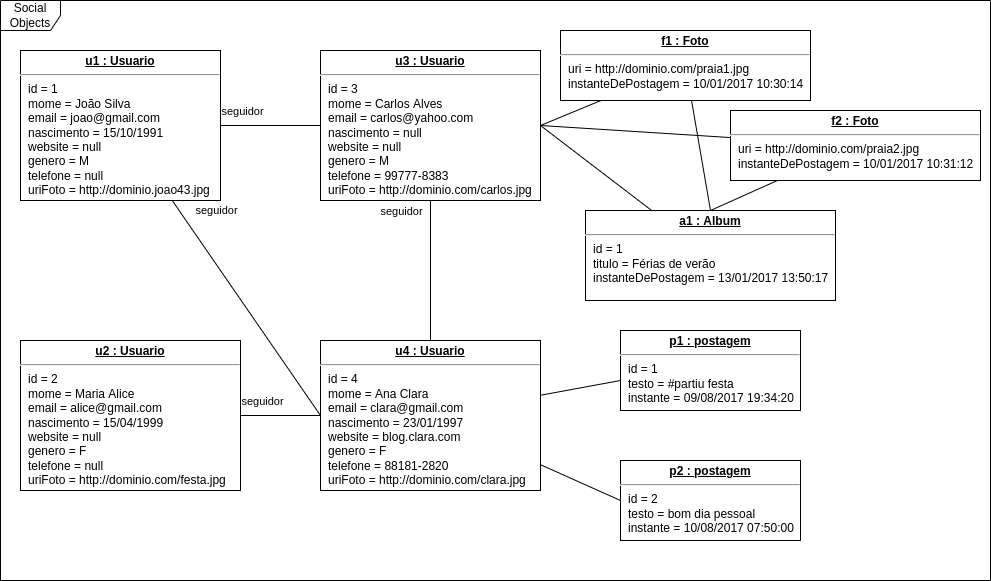

The diagram above was exported from draw.io. Its source (the exported page's mxGraphModel, read from the mxfile embedded in the PNG):
<mxGraphModel dx="1056" dy="747" grid="1" gridSize="10" guides="1" tooltips="1" connect="1" arrows="1" fold="1" page="1" pageScale="1" pageWidth="1000" pageHeight="600" math="0" shadow="0">
  <root>
    <mxCell id="0" />
    <mxCell id="1" parent="0" />
    <mxCell id="26" value="Social Objects" style="shape=umlFrame;whiteSpace=wrap;html=1;" vertex="1" parent="1">
      <mxGeometry x="10" y="10" width="990" height="580" as="geometry" />
    </mxCell>
    <mxCell id="6" style="edgeStyle=none;html=1;entryX=0;entryY=0.5;entryDx=0;entryDy=0;endArrow=none;endFill=0;" edge="1" parent="1" source="2" target="4">
      <mxGeometry relative="1" as="geometry" />
    </mxCell>
    <mxCell id="7" value="seguidor" style="edgeLabel;html=1;align=center;verticalAlign=middle;resizable=0;points=[];" vertex="1" connectable="0" parent="6">
      <mxGeometry x="-0.7778" relative="1" as="geometry">
        <mxPoint x="10" y="-15" as="offset" />
      </mxGeometry>
    </mxCell>
    <mxCell id="8" style="edgeStyle=none;html=1;entryX=0;entryY=0.5;entryDx=0;entryDy=0;endArrow=none;endFill=0;" edge="1" parent="1" source="2" target="5">
      <mxGeometry relative="1" as="geometry" />
    </mxCell>
    <mxCell id="9" value="seguidor" style="edgeLabel;html=1;align=center;verticalAlign=middle;resizable=0;points=[];" vertex="1" connectable="0" parent="8">
      <mxGeometry x="-0.8667" relative="1" as="geometry">
        <mxPoint x="34" y="-4" as="offset" />
      </mxGeometry>
    </mxCell>
    <mxCell id="2" value="&lt;p style=&quot;margin: 0px ; margin-top: 4px ; text-align: center ; text-decoration: underline&quot;&gt;&lt;b&gt;u1 : Usuario&lt;/b&gt;&lt;/p&gt;&lt;hr&gt;&lt;p style=&quot;margin: 0px ; margin-left: 8px&quot;&gt;id = 1&lt;br&gt;mome = João Silva&lt;br&gt;email = joao@gmail.com&lt;/p&gt;&lt;p style=&quot;margin: 0px ; margin-left: 8px&quot;&gt;nascimento = 15/10/1991&lt;/p&gt;&lt;p style=&quot;margin: 0px ; margin-left: 8px&quot;&gt;website = null&lt;/p&gt;&lt;p style=&quot;margin: 0px ; margin-left: 8px&quot;&gt;genero = M&lt;/p&gt;&lt;p style=&quot;margin: 0px ; margin-left: 8px&quot;&gt;telefone = null&lt;/p&gt;&lt;p style=&quot;margin: 0px ; margin-left: 8px&quot;&gt;uriFoto = http://dominio.joao43.jpg&lt;/p&gt;" style="verticalAlign=top;align=left;overflow=fill;fontSize=12;fontFamily=Helvetica;html=1;" vertex="1" parent="1">
      <mxGeometry x="30" y="60" width="200" height="150" as="geometry" />
    </mxCell>
    <mxCell id="10" style="edgeStyle=none;html=1;endArrow=none;endFill=0;" edge="1" parent="1" source="3" target="5">
      <mxGeometry relative="1" as="geometry" />
    </mxCell>
    <mxCell id="11" value="seguidor" style="edgeLabel;html=1;align=center;verticalAlign=middle;resizable=0;points=[];" vertex="1" connectable="0" parent="10">
      <mxGeometry x="-0.775" y="-3" relative="1" as="geometry">
        <mxPoint x="12" y="-18" as="offset" />
      </mxGeometry>
    </mxCell>
    <mxCell id="3" value="&lt;p style=&quot;margin: 0px ; margin-top: 4px ; text-align: center ; text-decoration: underline&quot;&gt;&lt;b&gt;u2 : Usuario&lt;/b&gt;&lt;/p&gt;&lt;hr&gt;&lt;p style=&quot;margin: 0px ; margin-left: 8px&quot;&gt;id = 2&lt;br&gt;mome = Maria Alice&lt;br&gt;email = alice@gmail.com&lt;/p&gt;&lt;p style=&quot;margin: 0px ; margin-left: 8px&quot;&gt;nascimento = 15/04/1999&lt;/p&gt;&lt;p style=&quot;margin: 0px ; margin-left: 8px&quot;&gt;website = null&lt;/p&gt;&lt;p style=&quot;margin: 0px ; margin-left: 8px&quot;&gt;genero = F&lt;/p&gt;&lt;p style=&quot;margin: 0px ; margin-left: 8px&quot;&gt;telefone = null&lt;/p&gt;&lt;p style=&quot;margin: 0px ; margin-left: 8px&quot;&gt;uriFoto = http://dominio.com/festa.jpg&lt;/p&gt;" style="verticalAlign=top;align=left;overflow=fill;fontSize=12;fontFamily=Helvetica;html=1;" vertex="1" parent="1">
      <mxGeometry x="30" y="350" width="220" height="150" as="geometry" />
    </mxCell>
    <mxCell id="4" value="&lt;p style=&quot;margin: 0px ; margin-top: 4px ; text-align: center ; text-decoration: underline&quot;&gt;&lt;b&gt;u3 : Usuario&lt;/b&gt;&lt;/p&gt;&lt;hr&gt;&lt;p style=&quot;margin: 0px ; margin-left: 8px&quot;&gt;id = 3&lt;br&gt;mome = Carlos Alves&lt;br&gt;email = carlos@yahoo.com&lt;/p&gt;&lt;p style=&quot;margin: 0px ; margin-left: 8px&quot;&gt;nascimento = null&lt;/p&gt;&lt;p style=&quot;margin: 0px ; margin-left: 8px&quot;&gt;website = null&lt;/p&gt;&lt;p style=&quot;margin: 0px ; margin-left: 8px&quot;&gt;genero = M&lt;/p&gt;&lt;p style=&quot;margin: 0px ; margin-left: 8px&quot;&gt;telefone = 99777-8383&lt;/p&gt;&lt;p style=&quot;margin: 0px ; margin-left: 8px&quot;&gt;uriFoto = http://dominio.com/carlos.jpg&lt;/p&gt;" style="verticalAlign=top;align=left;overflow=fill;fontSize=12;fontFamily=Helvetica;html=1;" vertex="1" parent="1">
      <mxGeometry x="330" y="60" width="220" height="150" as="geometry" />
    </mxCell>
    <mxCell id="12" style="edgeStyle=none;html=1;entryX=0.5;entryY=1;entryDx=0;entryDy=0;endArrow=none;endFill=0;" edge="1" parent="1" source="5" target="4">
      <mxGeometry relative="1" as="geometry" />
    </mxCell>
    <mxCell id="13" value="seguidor" style="edgeLabel;html=1;align=center;verticalAlign=middle;resizable=0;points=[];" vertex="1" connectable="0" parent="12">
      <mxGeometry x="-0.7429" relative="1" as="geometry">
        <mxPoint x="-30" y="-112" as="offset" />
      </mxGeometry>
    </mxCell>
    <mxCell id="16" style="edgeStyle=none;html=1;entryX=0;entryY=0.625;entryDx=0;entryDy=0;entryPerimeter=0;endArrow=none;endFill=0;" edge="1" parent="1" source="5" target="14">
      <mxGeometry relative="1" as="geometry" />
    </mxCell>
    <mxCell id="17" style="edgeStyle=none;html=1;entryX=0;entryY=0.5;entryDx=0;entryDy=0;endArrow=none;endFill=0;" edge="1" parent="1" source="5" target="15">
      <mxGeometry relative="1" as="geometry" />
    </mxCell>
    <mxCell id="5" value="&lt;p style=&quot;margin: 0px ; margin-top: 4px ; text-align: center ; text-decoration: underline&quot;&gt;&lt;b&gt;u4 : Usuario&lt;/b&gt;&lt;/p&gt;&lt;hr&gt;&lt;p style=&quot;margin: 0px ; margin-left: 8px&quot;&gt;id = 4&lt;br&gt;mome = Ana Clara&lt;br&gt;email = clara@gmail.com&lt;/p&gt;&lt;p style=&quot;margin: 0px ; margin-left: 8px&quot;&gt;nascimento = 23/01/1997&lt;/p&gt;&lt;p style=&quot;margin: 0px ; margin-left: 8px&quot;&gt;website = blog.clara.com&lt;/p&gt;&lt;p style=&quot;margin: 0px ; margin-left: 8px&quot;&gt;genero = F&lt;/p&gt;&lt;p style=&quot;margin: 0px ; margin-left: 8px&quot;&gt;telefone = 88181-2820&lt;/p&gt;&lt;p style=&quot;margin: 0px ; margin-left: 8px&quot;&gt;uriFoto = http://dominio.com/clara.jpg&lt;/p&gt;" style="verticalAlign=top;align=left;overflow=fill;fontSize=12;fontFamily=Helvetica;html=1;" vertex="1" parent="1">
      <mxGeometry x="330" y="350" width="220" height="150" as="geometry" />
    </mxCell>
    <mxCell id="14" value="&lt;p style=&quot;margin: 0px ; margin-top: 4px ; text-align: center ; text-decoration: underline&quot;&gt;&lt;b&gt;p1 : postagem&lt;/b&gt;&lt;/p&gt;&lt;hr&gt;&lt;p style=&quot;margin: 0px ; margin-left: 8px&quot;&gt;id = 1&lt;br&gt;testo = #partiu festa&lt;br&gt;instante = 09/08/2017 19:34:20&lt;/p&gt;" style="verticalAlign=top;align=left;overflow=fill;fontSize=12;fontFamily=Helvetica;html=1;" vertex="1" parent="1">
      <mxGeometry x="630" y="340" width="180" height="80" as="geometry" />
    </mxCell>
    <mxCell id="15" value="&lt;p style=&quot;margin: 0px ; margin-top: 4px ; text-align: center ; text-decoration: underline&quot;&gt;&lt;b&gt;p2 : postagem&lt;/b&gt;&lt;/p&gt;&lt;hr&gt;&lt;p style=&quot;margin: 0px ; margin-left: 8px&quot;&gt;id = 2&lt;br&gt;testo = bom dia pessoal&lt;br&gt;instante = 10/08/2017 07:50:00&lt;/p&gt;" style="verticalAlign=top;align=left;overflow=fill;fontSize=12;fontFamily=Helvetica;html=1;" vertex="1" parent="1">
      <mxGeometry x="630" y="470" width="180" height="80" as="geometry" />
    </mxCell>
    <mxCell id="23" style="edgeStyle=none;html=1;entryX=1;entryY=0.5;entryDx=0;entryDy=0;endArrow=none;endFill=0;" edge="1" parent="1" source="18" target="4">
      <mxGeometry relative="1" as="geometry" />
    </mxCell>
    <mxCell id="18" value="&lt;p style=&quot;margin: 0px ; margin-top: 4px ; text-align: center ; text-decoration: underline&quot;&gt;&lt;b&gt;a1 : Album&lt;/b&gt;&lt;/p&gt;&lt;hr&gt;&lt;p style=&quot;margin: 0px ; margin-left: 8px&quot;&gt;id = 1&lt;br&gt;titulo = Férias de verão&lt;br&gt;instanteDePostagem = 13/01/2017 13:50:17&lt;/p&gt;" style="verticalAlign=top;align=left;overflow=fill;fontSize=12;fontFamily=Helvetica;html=1;" vertex="1" parent="1">
      <mxGeometry x="595" y="220" width="250" height="90" as="geometry" />
    </mxCell>
    <mxCell id="21" style="edgeStyle=none;html=1;entryX=0.5;entryY=0;entryDx=0;entryDy=0;endArrow=none;endFill=0;" edge="1" parent="1" source="19" target="18">
      <mxGeometry relative="1" as="geometry" />
    </mxCell>
    <mxCell id="24" style="edgeStyle=none;html=1;entryX=1;entryY=0.5;entryDx=0;entryDy=0;endArrow=none;endFill=0;" edge="1" parent="1" source="19" target="4">
      <mxGeometry relative="1" as="geometry" />
    </mxCell>
    <mxCell id="19" value="&lt;p style=&quot;margin: 0px ; margin-top: 4px ; text-align: center ; text-decoration: underline&quot;&gt;&lt;b&gt;f1 : Foto&lt;/b&gt;&lt;/p&gt;&lt;hr&gt;&lt;p style=&quot;margin: 0px ; margin-left: 8px&quot;&gt;uri = http://dominio.com/praia1.jpg&lt;br&gt;instanteDePostagem = 10/01/2017 10:30:14&lt;br&gt;&lt;/p&gt;" style="verticalAlign=top;align=left;overflow=fill;fontSize=12;fontFamily=Helvetica;html=1;" vertex="1" parent="1">
      <mxGeometry x="570" y="40" width="250" height="70" as="geometry" />
    </mxCell>
    <mxCell id="22" style="edgeStyle=none;html=1;entryX=0.5;entryY=0;entryDx=0;entryDy=0;endArrow=none;endFill=0;" edge="1" parent="1" source="20" target="18">
      <mxGeometry relative="1" as="geometry" />
    </mxCell>
    <mxCell id="25" style="edgeStyle=none;html=1;entryX=1;entryY=0.5;entryDx=0;entryDy=0;endArrow=none;endFill=0;" edge="1" parent="1" source="20" target="4">
      <mxGeometry relative="1" as="geometry" />
    </mxCell>
    <mxCell id="20" value="&lt;p style=&quot;margin: 0px ; margin-top: 4px ; text-align: center ; text-decoration: underline&quot;&gt;&lt;b&gt;f2 : Foto&lt;/b&gt;&lt;/p&gt;&lt;hr&gt;&lt;p style=&quot;margin: 0px ; margin-left: 8px&quot;&gt;uri = http://dominio.com/praia2.jpg&lt;br&gt;instanteDePostagem = 10/01/2017 10:31:12&lt;br&gt;&lt;/p&gt;" style="verticalAlign=top;align=left;overflow=fill;fontSize=12;fontFamily=Helvetica;html=1;" vertex="1" parent="1">
      <mxGeometry x="740" y="120" width="250" height="70" as="geometry" />
    </mxCell>
  </root>
</mxGraphModel>